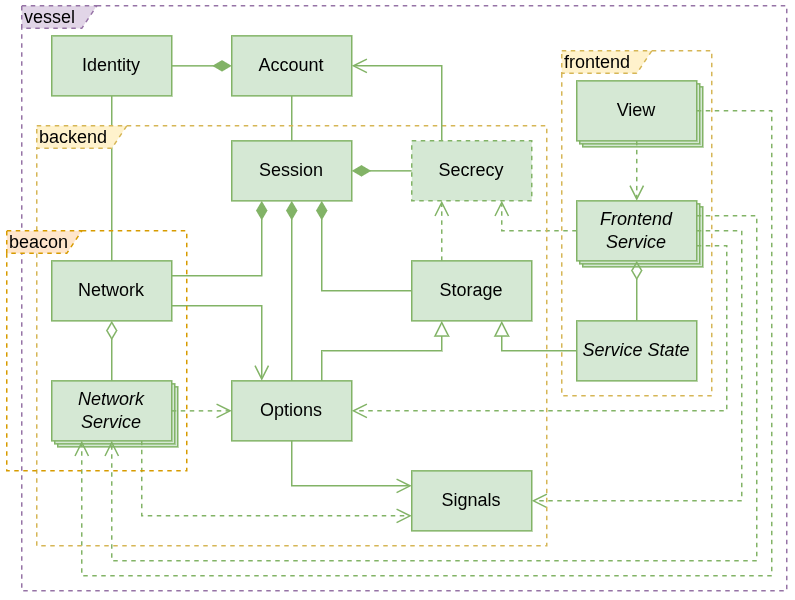

The diagram above was exported from draw.io. Its source (the exported page's mxGraphModel, read from the mxfile embedded in the PNG):
<mxGraphModel dx="1834" dy="751" grid="1" gridSize="10" guides="1" tooltips="1" connect="1" arrows="1" fold="1" page="1" pageScale="1" pageWidth="850" pageHeight="1100" background="light-dark(#ffffff, #121212)" math="0" shadow="0">
  <root>
    <mxCell id="0" />
    <mxCell id="1" parent="0" />
    <mxCell id="l7VPf3U9aF7tBrBfre_9-36" edge="1" parent="1" source="l7VPf3U9aF7tBrBfre_9-30" style="edgeStyle=orthogonalEdgeStyle;rounded=0;orthogonalLoop=1;jettySize=auto;html=1;exitX=0.5;exitY=1;exitDx=0;exitDy=0;entryX=0.5;entryY=0;entryDx=0;entryDy=0;endArrow=none;endFill=0;fillColor=#d5e8d4;strokeColor=#82b366;" target="l7VPf3U9aF7tBrBfre_9-1">
      <mxGeometry relative="1" as="geometry" />
    </mxCell>
    <mxCell id="l7VPf3U9aF7tBrBfre_9-22" parent="1" style="html=1;whiteSpace=wrap;fillColor=#d5e8d4;strokeColor=#82b366;" value="View" vertex="1">
      <mxGeometry height="40" width="80" x="554" y="484" as="geometry" />
    </mxCell>
    <mxCell id="l7VPf3U9aF7tBrBfre_9-21" parent="1" style="html=1;whiteSpace=wrap;fillColor=#d5e8d4;strokeColor=#82b366;" value="View" vertex="1">
      <mxGeometry height="40" width="80" x="552" y="482" as="geometry" />
    </mxCell>
    <mxCell id="l7VPf3U9aF7tBrBfre_9-19" parent="1" style="html=1;whiteSpace=wrap;fontStyle=2;fillColor=#d5e8d4;strokeColor=#82b366;" value="Frontend Service" vertex="1">
      <mxGeometry height="40" width="80" x="554" y="564" as="geometry" />
    </mxCell>
    <mxCell id="l7VPf3U9aF7tBrBfre_9-18" parent="1" style="html=1;whiteSpace=wrap;fontStyle=2;fillColor=#d5e8d4;strokeColor=#82b366;" value="Frontend Service" vertex="1">
      <mxGeometry height="40" width="80" x="552" y="562" as="geometry" />
    </mxCell>
    <mxCell id="l7VPf3U9aF7tBrBfre_9-6" parent="1" style="html=1;whiteSpace=wrap;fillColor=#d5e8d4;strokeColor=#82b366;" value="Service" vertex="1">
      <mxGeometry height="40" width="80" x="204" y="684" as="geometry" />
    </mxCell>
    <mxCell id="l7VPf3U9aF7tBrBfre_9-5" parent="1" style="html=1;whiteSpace=wrap;fillColor=#d5e8d4;strokeColor=#82b366;" value="Service" vertex="1">
      <mxGeometry height="40" width="80" x="202" y="682" as="geometry" />
    </mxCell>
    <mxCell id="S6j1SZbmTFv8GBLn706q-3" edge="1" parent="1" source="S6j1SZbmTFv8GBLn706q-2" style="edgeStyle=orthogonalEdgeStyle;rounded=0;orthogonalLoop=1;jettySize=auto;html=1;exitX=0.5;exitY=0;exitDx=0;exitDy=0;entryX=0.5;entryY=1;entryDx=0;entryDy=0;endArrow=none;endFill=0;endSize=8;startSize=6;fillColor=#d5e8d4;strokeColor=#82b366;" target="S6j1SZbmTFv8GBLn706q-1">
      <mxGeometry relative="1" as="geometry" />
    </mxCell>
    <mxCell id="S6j1SZbmTFv8GBLn706q-1" parent="1" style="html=1;whiteSpace=wrap;fillColor=#d5e8d4;strokeColor=#82b366;" value="Account" vertex="1">
      <mxGeometry height="40" width="80" x="320" y="450" as="geometry" />
    </mxCell>
    <mxCell id="S6j1SZbmTFv8GBLn706q-2" parent="1" style="html=1;whiteSpace=wrap;fillColor=#d5e8d4;strokeColor=#82b366;" value="Session" vertex="1">
      <mxGeometry height="40" width="80" x="320" y="520" as="geometry" />
    </mxCell>
    <mxCell id="l7VPf3U9aF7tBrBfre_9-9" edge="1" parent="1" source="l7VPf3U9aF7tBrBfre_9-1" style="edgeStyle=orthogonalEdgeStyle;rounded=0;orthogonalLoop=1;jettySize=auto;html=1;exitX=1;exitY=0.25;exitDx=0;exitDy=0;entryX=0.25;entryY=1;entryDx=0;entryDy=0;endArrow=diamondThin;endFill=1;endSize=10;fillColor=#d5e8d4;strokeColor=#82b366;" target="S6j1SZbmTFv8GBLn706q-2">
      <mxGeometry relative="1" as="geometry" />
    </mxCell>
    <mxCell id="l7VPf3U9aF7tBrBfre_9-34" edge="1" parent="1" source="l7VPf3U9aF7tBrBfre_9-1" style="edgeStyle=orthogonalEdgeStyle;rounded=0;orthogonalLoop=1;jettySize=auto;html=1;exitX=1;exitY=0.75;exitDx=0;exitDy=0;entryX=0.25;entryY=0;entryDx=0;entryDy=0;endArrow=open;endFill=0;fillColor=#d5e8d4;strokeColor=#82b366;endSize=8;" target="l7VPf3U9aF7tBrBfre_9-2">
      <mxGeometry relative="1" as="geometry" />
    </mxCell>
    <mxCell id="l7VPf3U9aF7tBrBfre_9-1" parent="1" style="html=1;whiteSpace=wrap;fillColor=#d5e8d4;strokeColor=#82b366;" value="Network" vertex="1">
      <mxGeometry height="40" width="80" x="200" y="600" as="geometry" />
    </mxCell>
    <mxCell id="l7VPf3U9aF7tBrBfre_9-14" edge="1" parent="1" source="l7VPf3U9aF7tBrBfre_9-2" style="edgeStyle=orthogonalEdgeStyle;rounded=0;orthogonalLoop=1;jettySize=auto;html=1;exitX=0.75;exitY=0;exitDx=0;exitDy=0;entryX=0.25;entryY=1;entryDx=0;entryDy=0;endArrow=block;endFill=0;endSize=8;fillColor=#d5e8d4;strokeColor=#82b366;" target="l7VPf3U9aF7tBrBfre_9-3">
      <mxGeometry relative="1" as="geometry" />
    </mxCell>
    <mxCell id="l7VPf3U9aF7tBrBfre_9-2" parent="1" style="html=1;whiteSpace=wrap;fillColor=#d5e8d4;strokeColor=#82b366;" value="Options" vertex="1">
      <mxGeometry height="40" width="80" x="320" y="680" as="geometry" />
    </mxCell>
    <mxCell id="l7VPf3U9aF7tBrBfre_9-15" edge="1" parent="1" source="l7VPf3U9aF7tBrBfre_9-3" style="edgeStyle=orthogonalEdgeStyle;rounded=0;orthogonalLoop=1;jettySize=auto;html=1;exitX=0;exitY=0.5;exitDx=0;exitDy=0;entryX=0.75;entryY=1;entryDx=0;entryDy=0;endArrow=diamondThin;endFill=1;endSize=10;fillColor=#d5e8d4;strokeColor=#82b366;" target="S6j1SZbmTFv8GBLn706q-2">
      <mxGeometry relative="1" as="geometry" />
    </mxCell>
    <mxCell id="l7VPf3U9aF7tBrBfre_9-45" edge="1" parent="1" source="l7VPf3U9aF7tBrBfre_9-3" style="edgeStyle=orthogonalEdgeStyle;rounded=0;orthogonalLoop=1;jettySize=auto;html=1;exitX=0.25;exitY=0;exitDx=0;exitDy=0;entryX=0.25;entryY=1;entryDx=0;entryDy=0;endArrow=open;endFill=0;endSize=8;fillColor=#d5e8d4;strokeColor=#82b366;dashed=1;" target="l7VPf3U9aF7tBrBfre_9-39">
      <mxGeometry relative="1" as="geometry" />
    </mxCell>
    <mxCell id="l7VPf3U9aF7tBrBfre_9-3" parent="1" style="html=1;whiteSpace=wrap;fillColor=#d5e8d4;strokeColor=#82b366;" value="Storage" vertex="1">
      <mxGeometry height="40" width="80" x="440" y="600" as="geometry" />
    </mxCell>
    <mxCell id="l7VPf3U9aF7tBrBfre_9-7" edge="1" parent="1" source="l7VPf3U9aF7tBrBfre_9-4" style="edgeStyle=orthogonalEdgeStyle;rounded=0;orthogonalLoop=1;jettySize=auto;html=1;exitX=0.5;exitY=0;exitDx=0;exitDy=0;entryX=0.5;entryY=1;entryDx=0;entryDy=0;endArrow=diamondThin;endFill=0;endSize=10;fillColor=#d5e8d4;strokeColor=#82b366;" target="l7VPf3U9aF7tBrBfre_9-1">
      <mxGeometry relative="1" as="geometry" />
    </mxCell>
    <mxCell id="l7VPf3U9aF7tBrBfre_9-13" edge="1" parent="1" source="l7VPf3U9aF7tBrBfre_9-4" style="edgeStyle=orthogonalEdgeStyle;rounded=0;orthogonalLoop=1;jettySize=auto;html=1;exitX=0.75;exitY=1;exitDx=0;exitDy=0;entryX=0;entryY=0.75;entryDx=0;entryDy=0;endArrow=open;endFill=0;endSize=8;fillColor=#d5e8d4;strokeColor=#82b366;dashed=1;" target="l7VPf3U9aF7tBrBfre_9-8">
      <mxGeometry relative="1" as="geometry" />
    </mxCell>
    <mxCell id="l7VPf3U9aF7tBrBfre_9-33" edge="1" parent="1" source="l7VPf3U9aF7tBrBfre_9-4" style="edgeStyle=orthogonalEdgeStyle;rounded=0;orthogonalLoop=1;jettySize=auto;html=1;exitX=1;exitY=0.5;exitDx=0;exitDy=0;entryX=0;entryY=0.5;entryDx=0;entryDy=0;endArrow=open;endFill=0;endSize=8;fillColor=#d5e8d4;strokeColor=#82b366;dashed=1;" target="l7VPf3U9aF7tBrBfre_9-2">
      <mxGeometry relative="1" as="geometry" />
    </mxCell>
    <mxCell id="l7VPf3U9aF7tBrBfre_9-4" parent="1" style="html=1;whiteSpace=wrap;fontStyle=2;fillColor=#d5e8d4;strokeColor=#82b366;" value="Network Service" vertex="1">
      <mxGeometry height="40" width="80" x="200" y="680" as="geometry" />
    </mxCell>
    <mxCell id="l7VPf3U9aF7tBrBfre_9-8" parent="1" style="html=1;whiteSpace=wrap;fillColor=#d5e8d4;strokeColor=#82b366;" value="Signals" vertex="1">
      <mxGeometry height="40" width="80" x="440" y="740" as="geometry" />
    </mxCell>
    <mxCell id="l7VPf3U9aF7tBrBfre_9-10" edge="1" parent="1" source="l7VPf3U9aF7tBrBfre_9-2" style="edgeStyle=orthogonalEdgeStyle;rounded=0;orthogonalLoop=1;jettySize=auto;html=1;exitX=0.5;exitY=0;exitDx=0;exitDy=0;entryX=0.5;entryY=1;entryDx=0;entryDy=0;endArrow=diamondThin;endFill=1;endSize=10;fillColor=#d5e8d4;strokeColor=#82b366;" target="S6j1SZbmTFv8GBLn706q-2">
      <mxGeometry relative="1" as="geometry" />
    </mxCell>
    <mxCell id="l7VPf3U9aF7tBrBfre_9-16" edge="1" parent="1" source="l7VPf3U9aF7tBrBfre_9-11" style="edgeStyle=orthogonalEdgeStyle;rounded=0;orthogonalLoop=1;jettySize=auto;html=1;exitX=0;exitY=0.5;exitDx=0;exitDy=0;entryX=0.75;entryY=1;entryDx=0;entryDy=0;endArrow=block;endFill=0;endSize=8;fillColor=#d5e8d4;strokeColor=#82b366;" target="l7VPf3U9aF7tBrBfre_9-3">
      <mxGeometry relative="1" as="geometry" />
    </mxCell>
    <mxCell id="l7VPf3U9aF7tBrBfre_9-24" edge="1" parent="1" source="l7VPf3U9aF7tBrBfre_9-11" style="edgeStyle=orthogonalEdgeStyle;rounded=0;orthogonalLoop=1;jettySize=auto;html=1;exitX=0.5;exitY=0;exitDx=0;exitDy=0;entryX=0.5;entryY=1;entryDx=0;entryDy=0;endArrow=diamondThin;endFill=0;endSize=10;fillColor=#d5e8d4;strokeColor=#82b366;" target="l7VPf3U9aF7tBrBfre_9-17">
      <mxGeometry relative="1" as="geometry" />
    </mxCell>
    <mxCell id="l7VPf3U9aF7tBrBfre_9-11" parent="1" style="html=1;whiteSpace=wrap;fontStyle=2;fillColor=#d5e8d4;strokeColor=#82b366;" value="Service State" vertex="1">
      <mxGeometry height="40" width="80" x="550" y="640" as="geometry" />
    </mxCell>
    <mxCell id="l7VPf3U9aF7tBrBfre_9-25" edge="1" parent="1" source="l7VPf3U9aF7tBrBfre_9-17" style="edgeStyle=orthogonalEdgeStyle;rounded=0;orthogonalLoop=1;jettySize=auto;html=1;entryX=1;entryY=0.5;entryDx=0;entryDy=0;exitX=1;exitY=0.5;exitDx=0;exitDy=0;endArrow=open;endFill=0;endSize=8;fillColor=#d5e8d4;strokeColor=#82b366;dashed=1;" target="l7VPf3U9aF7tBrBfre_9-8" value=" ">
      <mxGeometry relative="1" as="geometry">
        <Array as="points">
          <mxPoint x="659.98" y="580.02" />
          <mxPoint x="659.98" y="760.02" />
        </Array>
      </mxGeometry>
    </mxCell>
    <mxCell id="l7VPf3U9aF7tBrBfre_9-26" edge="1" parent="1" source="l7VPf3U9aF7tBrBfre_9-17" style="edgeStyle=orthogonalEdgeStyle;rounded=0;orthogonalLoop=1;jettySize=auto;html=1;exitX=1;exitY=0.25;exitDx=0;exitDy=0;entryX=0.5;entryY=1;entryDx=0;entryDy=0;endArrow=open;endFill=0;endSize=8;fillColor=#d5e8d4;strokeColor=#82b366;dashed=1;" target="l7VPf3U9aF7tBrBfre_9-4">
      <mxGeometry relative="1" as="geometry">
        <Array as="points">
          <mxPoint x="669.98" y="570.02" />
          <mxPoint x="669.98" y="799.98" />
          <mxPoint x="240.02" y="799.98" />
        </Array>
      </mxGeometry>
    </mxCell>
    <mxCell id="l7VPf3U9aF7tBrBfre_9-35" edge="1" parent="1" source="l7VPf3U9aF7tBrBfre_9-17" style="edgeStyle=orthogonalEdgeStyle;rounded=0;orthogonalLoop=1;jettySize=auto;html=1;exitX=1;exitY=0.75;exitDx=0;exitDy=0;entryX=1;entryY=0.5;entryDx=0;entryDy=0;endArrow=open;endFill=0;endSize=8;dashed=1;fillColor=#d5e8d4;strokeColor=#82b366;" target="l7VPf3U9aF7tBrBfre_9-2">
      <mxGeometry relative="1" as="geometry" />
    </mxCell>
    <mxCell id="l7VPf3U9aF7tBrBfre_9-44" edge="1" parent="1" source="l7VPf3U9aF7tBrBfre_9-17" style="edgeStyle=orthogonalEdgeStyle;rounded=0;orthogonalLoop=1;jettySize=auto;html=1;exitX=0;exitY=0.5;exitDx=0;exitDy=0;entryX=0.75;entryY=1;entryDx=0;entryDy=0;endArrow=open;endFill=0;dashed=1;fillColor=#d5e8d4;strokeColor=#82b366;endSize=8;" target="l7VPf3U9aF7tBrBfre_9-39">
      <mxGeometry relative="1" as="geometry" />
    </mxCell>
    <mxCell id="l7VPf3U9aF7tBrBfre_9-17" parent="1" style="html=1;whiteSpace=wrap;fontStyle=2;fillColor=#d5e8d4;strokeColor=#82b366;" value="Frontend Service" vertex="1">
      <mxGeometry height="40" width="80" x="550" y="560" as="geometry" />
    </mxCell>
    <mxCell id="l7VPf3U9aF7tBrBfre_9-23" edge="1" parent="1" source="l7VPf3U9aF7tBrBfre_9-20" style="edgeStyle=orthogonalEdgeStyle;rounded=0;orthogonalLoop=1;jettySize=auto;html=1;exitX=0.5;exitY=1;exitDx=0;exitDy=0;entryX=0.5;entryY=0;entryDx=0;entryDy=0;endArrow=open;endFill=0;endSize=8;fillColor=#d5e8d4;strokeColor=#82b366;dashed=1;" target="l7VPf3U9aF7tBrBfre_9-17">
      <mxGeometry relative="1" as="geometry" />
    </mxCell>
    <mxCell id="l7VPf3U9aF7tBrBfre_9-37" edge="1" parent="1" source="l7VPf3U9aF7tBrBfre_9-20" style="edgeStyle=orthogonalEdgeStyle;rounded=0;orthogonalLoop=1;jettySize=auto;html=1;exitX=1;exitY=0.5;exitDx=0;exitDy=0;entryX=0.25;entryY=1;entryDx=0;entryDy=0;dashed=1;fillColor=#d5e8d4;strokeColor=#82b366;endArrow=open;endFill=0;endSize=8;" target="l7VPf3U9aF7tBrBfre_9-4">
      <mxGeometry relative="1" as="geometry">
        <Array as="points">
          <mxPoint x="679.99" y="500.01" />
          <mxPoint x="679.99" y="809.99" />
          <mxPoint x="220.01" y="809.99" />
        </Array>
      </mxGeometry>
    </mxCell>
    <mxCell id="l7VPf3U9aF7tBrBfre_9-20" parent="1" style="html=1;whiteSpace=wrap;fillColor=#d5e8d4;strokeColor=#82b366;" value="View" vertex="1">
      <mxGeometry height="40" width="80" x="550" y="480" as="geometry" />
    </mxCell>
    <mxCell id="l7VPf3U9aF7tBrBfre_9-27" parent="1" style="shape=umlFrame;whiteSpace=wrap;html=1;pointerEvents=0;fillColor=#fff2cc;strokeColor=#d6b656;dashed=1;width=60;height=15;align=left;" value="backend" vertex="1">
      <mxGeometry height="280" width="340" x="190" y="510" as="geometry" />
    </mxCell>
    <mxCell id="l7VPf3U9aF7tBrBfre_9-28" parent="1" style="shape=umlFrame;whiteSpace=wrap;html=1;pointerEvents=0;fillColor=#fff2cc;strokeColor=#d6b656;dashed=1;width=60;height=15;align=left;" value="frontend" vertex="1">
      <mxGeometry height="230" width="100" x="540" y="460" as="geometry" />
    </mxCell>
    <mxCell id="l7VPf3U9aF7tBrBfre_9-29" parent="1" style="shape=umlFrame;whiteSpace=wrap;html=1;pointerEvents=0;fillColor=#e1d5e7;strokeColor=#9673a6;dashed=1;width=50;height=15;align=left;" value="vessel" vertex="1">
      <mxGeometry height="390" width="510" x="180" y="430" as="geometry" />
    </mxCell>
    <mxCell id="l7VPf3U9aF7tBrBfre_9-31" edge="1" parent="1" source="l7VPf3U9aF7tBrBfre_9-30" style="edgeStyle=orthogonalEdgeStyle;rounded=0;orthogonalLoop=1;jettySize=auto;html=1;exitX=1;exitY=0.5;exitDx=0;exitDy=0;entryX=0;entryY=0.5;entryDx=0;entryDy=0;fillColor=#d5e8d4;strokeColor=#82b366;endArrow=diamondThin;endFill=1;endSize=10;" target="S6j1SZbmTFv8GBLn706q-1">
      <mxGeometry relative="1" as="geometry" />
    </mxCell>
    <mxCell id="l7VPf3U9aF7tBrBfre_9-30" parent="1" style="html=1;whiteSpace=wrap;fillColor=#d5e8d4;strokeColor=#82b366;" value="Identity" vertex="1">
      <mxGeometry height="40" width="80" x="200" y="450" as="geometry" />
    </mxCell>
    <mxCell id="l7VPf3U9aF7tBrBfre_9-32" edge="1" parent="1" source="l7VPf3U9aF7tBrBfre_9-2" style="edgeStyle=orthogonalEdgeStyle;rounded=0;orthogonalLoop=1;jettySize=auto;html=1;exitX=0.5;exitY=1;exitDx=0;exitDy=0;entryX=0;entryY=0.25;entryDx=0;entryDy=0;endArrow=open;endFill=0;endSize=8;fillColor=#d5e8d4;strokeColor=#82b366;jumpStyle=arc;" target="l7VPf3U9aF7tBrBfre_9-8">
      <mxGeometry relative="1" as="geometry" />
    </mxCell>
    <mxCell id="l7VPf3U9aF7tBrBfre_9-41" edge="1" parent="1" source="l7VPf3U9aF7tBrBfre_9-39" style="edgeStyle=orthogonalEdgeStyle;rounded=0;orthogonalLoop=1;jettySize=auto;html=1;exitX=0;exitY=0.5;exitDx=0;exitDy=0;entryX=1;entryY=0.5;entryDx=0;entryDy=0;endArrow=diamondThin;endFill=1;endSize=10;fillColor=#d5e8d4;strokeColor=#82b366;" target="S6j1SZbmTFv8GBLn706q-2">
      <mxGeometry relative="1" as="geometry" />
    </mxCell>
    <mxCell id="l7VPf3U9aF7tBrBfre_9-39" parent="1" style="html=1;whiteSpace=wrap;fillColor=#d5e8d4;strokeColor=#82b366;dashed=1;" value="Secrecy" vertex="1">
      <mxGeometry height="40" width="80" x="440" y="520" as="geometry" />
    </mxCell>
    <mxCell id="l7VPf3U9aF7tBrBfre_9-40" edge="1" parent="1" source="l7VPf3U9aF7tBrBfre_9-39" style="edgeStyle=orthogonalEdgeStyle;rounded=0;orthogonalLoop=1;jettySize=auto;html=1;exitX=0.25;exitY=0;exitDx=0;exitDy=0;entryX=1;entryY=0.5;entryDx=0;entryDy=0;endArrow=open;endFill=0;endSize=8;fillColor=#d5e8d4;strokeColor=#82b366;" target="S6j1SZbmTFv8GBLn706q-1">
      <mxGeometry relative="1" as="geometry" />
    </mxCell>
    <mxCell id="O-yM1ksfTMCpub1S0ESq-1" parent="1" style="shape=umlFrame;whiteSpace=wrap;html=1;pointerEvents=0;fillColor=#ffe6cc;strokeColor=#d79b00;dashed=1;width=50;height=15;align=left;" value="beacon" vertex="1">
      <mxGeometry height="160" width="120" x="170" y="580" as="geometry" />
    </mxCell>
  </root>
</mxGraphModel>